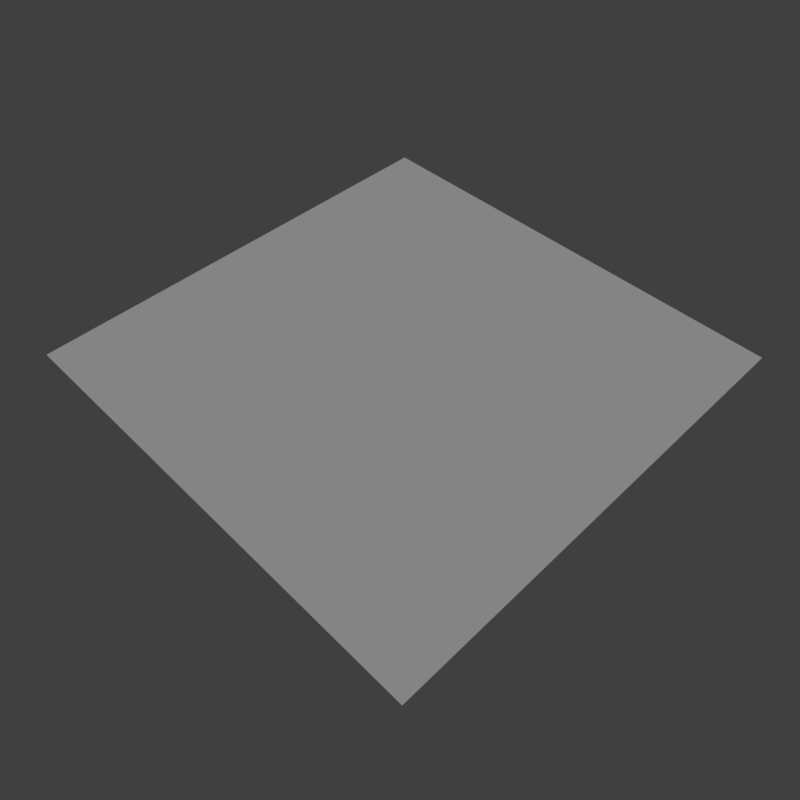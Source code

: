 # Source: ripples_corner_1.blend  (saved by Blender 2.79.0; exported with 4.5.12 LTS)
import bpy
from mathutils import Matrix  # noqa: F401  (used for matrix-valued properties, if any)

bpy.ops.wm.read_factory_settings(use_empty=True)
scene = bpy.context.scene
scene.name = 'Scene'

# ---- collections
col_collection_1 = bpy.data.collections.new('Collection 1'); scene.collection.children.link(col_collection_1)

# ---- materials (node trees are filled in below, after node groups)
mat_ripples = bpy.data.materials.new('ripples')
mat_ripples.alpha_threshold = 0.0
mat_ripples.use_transparent_shadow = False
mat_ripples.roughness = 0.5
mat_ripples.specular_intensity = 0.0

# ---- material node trees

# ---- world
world_world = bpy.data.worlds.new('World'); scene.world = world_world
world_world.color = (0.05088, 0.05088, 0.05088)
world_world.use_sun_shadow = False
world_world.sun_shadow_jitter_overblur = 0.0
world_world.cycles.sampling_method = 'MANUAL'

# ---- cameras
cam_camera = bpy.data.cameras.new('Camera')
cam_camera.clip_end = 100.0
cam_camera.lens = 35.0
cam_camera.sensor_width = 32.0
cam_camera.sensor_height = 18.0
cam_camera.display_size = 2.0
cam_camera.dof.focus_distance = 0.0
cam_camera.dof.aperture_fstop = 128.0
cam_camera.dof.aperture_blades = 6

# ---- lights
light_hemi = bpy.data.lights.new('Hemi', 'SUN')
light_hemi.transmission_factor = 0.0
light_hemi.angle = 0.1993
light_hemi.energy = 1.0
light_hemi.shadow_buffer_clip_start = 0.5
light_hemi.shadow_soft_size = 0.1
light_hemi.shadow_cascade_max_distance = 1000.0

# ---- meshes
me_ripplescorner1 = bpy.data.meshes.new('RipplesCorner1')
me_ripplescorner1.from_pydata([(-1.0, -1.0, 0.0), (1.0, -1.0, 0.0), (-1.0, 1.0, 0.0), (1.0, 1.0, 0.0)], [], [(0, 1, 3, 2)])
_uv = me_ripplescorner1.uv_layers.new(name='UVMap')
_uv.uv.foreach_set('vector', [0.3333, 0.0, 0.6667, 0.0, 0.6667, 0.3333, 0.3333, 0.3333])
me_ripplescorner1.materials.append(mat_ripples)
me_ripplescorner1.use_remesh_preserve_volume = False
me_ripplescorner1.use_remesh_preserve_attributes = False
me_ripplescorner1.use_mirror_vertex_groups = False
me_ripplescorner1.update()

# ---- objects
ob_camera = bpy.data.objects.new('Camera', cam_camera)
ob_ripplescorner1 = bpy.data.objects.new('RipplesCorner1', me_ripplescorner1)
ob_hemi = bpy.data.objects.new('Hemi', light_hemi)

# ---- transforms, parenting, visibility, modifiers, constraints
ob_camera.location = (1.731, -1.731, 2.448)
ob_camera.rotation_euler = (0.7355, -2.272e-07, 0.7914)
ob_camera.hide_viewport = True
ob_camera.lineart.crease_threshold = 0.0
ob_ripplescorner1.location = (0.0, 0.0, 0.0)
ob_ripplescorner1.lineart.crease_threshold = 0.0
ob_hemi.location = (0.0, 0.0, 0.0)
ob_hemi.rotation_euler = (-0.588, 0.4478, -0.281)
ob_hemi.hide_viewport = True
ob_hemi.lineart.crease_threshold = 0.0

# ---- collection membership
col_collection_1.objects.link(ob_camera)
col_collection_1.objects.link(ob_ripplescorner1)
col_collection_1.objects.link(ob_hemi)

# ---- scene / render settings (as saved in the file)
scene.camera = ob_camera
scene.frame_start = 1; scene.frame_end = 250; scene.frame_set(1)
scene.render.engine = 'BLENDER_EEVEE_NEXT'
scene.render.resolution_x = 256
scene.render.resolution_y = 256
scene.render.resolution_percentage = 50
scene.render.dither_intensity = 0.0
scene.render.film_transparent = True
scene.cycles.use_denoising = False
scene.cycles.samples = 128
scene.cycles.sampling_pattern = 'TABULATED_SOBOL'
scene.cycles.use_adaptive_sampling = False
scene.cycles.use_light_tree = False
scene.cycles.blur_glossy = 0.0
scene.cycles.sample_clamp_indirect = 0.0
scene.view_settings.view_transform = 'Standard'
bpy.context.view_layer.update()
